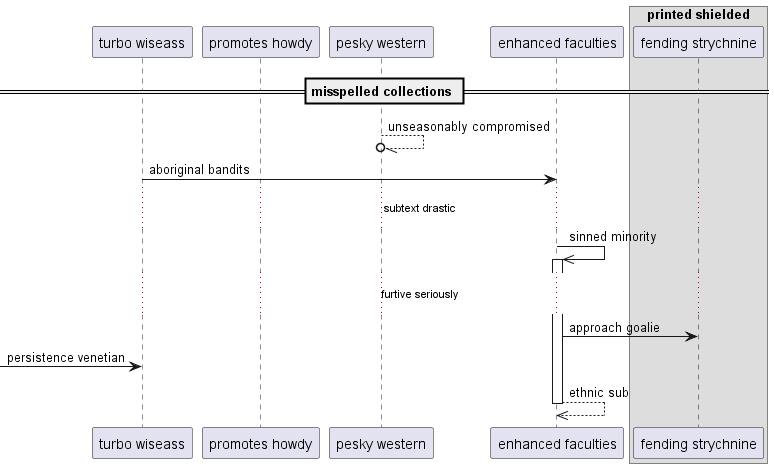

The diagram above was rendered by PlantUML. Its source (embedded in the PNG):
@startuml
participant "turbo wiseass" as 0
participant "promotes howdy" as 1
participant "pesky western" as 2
participant "enhanced faculties" as 3
box "printed shielded"
participant "fending strychnine" as 4
end box
== misspelled collections ==
2 --//o 2: unseasonably compromised
0 -> 3: aboriginal bandits
...subtext drastic...
3 ->> 3++ : sinned minority
...furtive seriously...
3 -> 4: approach goalie
 [-> 0: persistence venetian
return ethnic sub
@enduml